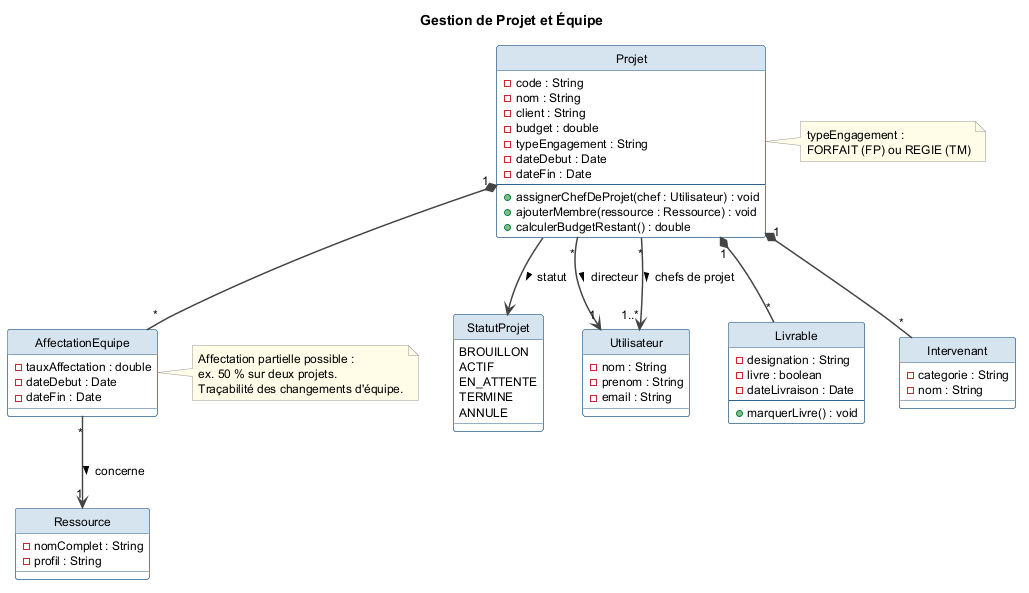

The diagram above was rendered by PlantUML. Its source (embedded in the PNG):
@startuml project_team
title Gestion de Projet et Équipe

top to bottom direction

skinparam shadowing false
skinparam classBackgroundColor #FFFFFF
skinparam classBorderColor #2C5F8A
skinparam classHeaderBackgroundColor #D6E4F0
skinparam packageBackgroundColor #EAF2FF
skinparam packageBorderColor #1F4E79
skinparam packageFontColor #1F4E79
skinparam defaultFontName Helvetica
skinparam defaultFontSize 12
skinparam ArrowColor #444444
skinparam ArrowThickness 1.5
skinparam noteBorderColor #999999
skinparam noteBackgroundColor #FFFDE7
hide circle

enum StatutProjet {
  BROUILLON
  ACTIF
  EN_ATTENTE
  TERMINE
  ANNULE
}

class Projet {
  - code : String
  - nom : String
  - client : String
  - budget : double
  - typeEngagement : String
  - dateDebut : Date
  - dateFin : Date
  --
  + assignerChefDeProjet(chef : Utilisateur) : void
  + ajouterMembre(ressource : Ressource) : void
  + calculerBudgetRestant() : double
}

class Utilisateur {
  - nom : String
  - prenom : String
  - email : String
}

class Ressource {
  - nomComplet : String
  - profil : String
}

class AffectationEquipe {
  - tauxAffectation : double
  - dateDebut : Date
  - dateFin : Date
}

class Livrable {
  - designation : String
  - livre : boolean
  - dateLivraison : Date
  --
  + marquerLivre() : void
}

class Intervenant {
  - categorie : String
  - nom : String
}

Projet "*"  -->  "1"   Utilisateur     : directeur >
Projet "*"  -->  "1..*" Utilisateur    : chefs de projet >
Projet "1"  *--  "*"   AffectationEquipe
AffectationEquipe "*" --> "1" Ressource : concerne >
Projet "1"  *--  "*"   Livrable
Projet "1"  *--  "*"   Intervenant
Projet      -->         StatutProjet   : statut >

note right of AffectationEquipe
  Affectation partielle possible :
  ex. 50 % sur deux projets.
  Traçabilité des changements d'équipe.
end note

note right of Projet
  typeEngagement :
  FORFAIT (FP) ou REGIE (TM)
end note

@enduml